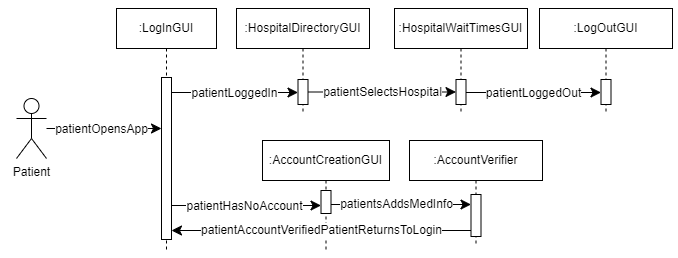

The diagram above was exported from draw.io. Its source (the exported page's mxGraphModel, read from the mxfile embedded in the PNG):
<mxGraphModel dx="789" dy="494" grid="0" gridSize="10" guides="1" tooltips="1" connect="1" arrows="1" fold="1" page="1" pageScale="1" pageWidth="850" pageHeight="1100" background="#ffffff" math="0" shadow="0">
  <root>
    <mxCell id="0" />
    <mxCell id="1" parent="0" />
    <mxCell id="E6NOx3_vWvqfJ0P1HMbt-11" value="" style="rounded=0;whiteSpace=wrap;html=1;strokeColor=none;" vertex="1" parent="1">
      <mxGeometry x="633" y="42" width="120" height="258" as="geometry" />
    </mxCell>
    <mxCell id="E6NOx3_vWvqfJ0P1HMbt-10" value="" style="rounded=0;whiteSpace=wrap;html=1;strokeColor=none;" vertex="1" parent="1">
      <mxGeometry x="75" y="50" width="120" height="174" as="geometry" />
    </mxCell>
    <mxCell id="aM9ryv3xv72pqoxQDRHE-1" value=":LogInGUI" style="shape=umlLifeline;perimeter=lifelinePerimeter;whiteSpace=wrap;html=1;container=0;dropTarget=0;collapsible=0;recursiveResize=0;outlineConnect=0;portConstraint=eastwest;newEdgeStyle={&quot;edgeStyle&quot;:&quot;elbowEdgeStyle&quot;,&quot;elbow&quot;:&quot;vertical&quot;,&quot;curved&quot;:0,&quot;rounded&quot;:0};" parent="1" vertex="1">
      <mxGeometry x="191" y="50" width="100" height="243" as="geometry" />
    </mxCell>
    <mxCell id="aM9ryv3xv72pqoxQDRHE-2" value="" style="html=1;points=[];perimeter=orthogonalPerimeter;outlineConnect=0;targetShapes=umlLifeline;portConstraint=eastwest;newEdgeStyle={&quot;edgeStyle&quot;:&quot;elbowEdgeStyle&quot;,&quot;elbow&quot;:&quot;vertical&quot;,&quot;curved&quot;:0,&quot;rounded&quot;:0};" parent="aM9ryv3xv72pqoxQDRHE-1" vertex="1">
      <mxGeometry x="45" y="69" width="10" height="162" as="geometry" />
    </mxCell>
    <mxCell id="aM9ryv3xv72pqoxQDRHE-5" value=":AccountCreationGUI" style="shape=umlLifeline;perimeter=lifelinePerimeter;whiteSpace=wrap;html=1;container=0;dropTarget=0;collapsible=0;recursiveResize=0;outlineConnect=0;portConstraint=eastwest;newEdgeStyle={&quot;edgeStyle&quot;:&quot;elbowEdgeStyle&quot;,&quot;elbow&quot;:&quot;vertical&quot;,&quot;curved&quot;:0,&quot;rounded&quot;:0};" parent="1" vertex="1">
      <mxGeometry x="337" y="182" width="127" height="111" as="geometry" />
    </mxCell>
    <mxCell id="aM9ryv3xv72pqoxQDRHE-6" value="" style="html=1;points=[];perimeter=orthogonalPerimeter;outlineConnect=0;targetShapes=umlLifeline;portConstraint=eastwest;newEdgeStyle={&quot;edgeStyle&quot;:&quot;elbowEdgeStyle&quot;,&quot;elbow&quot;:&quot;vertical&quot;,&quot;curved&quot;:0,&quot;rounded&quot;:0};" parent="aM9ryv3xv72pqoxQDRHE-5" vertex="1">
      <mxGeometry x="58.5" y="50" width="10" height="23" as="geometry" />
    </mxCell>
    <mxCell id="JPjZ9n4mydb_W1zHjXlX-1" value="" style="edgeStyle=none;curved=1;rounded=0;orthogonalLoop=1;jettySize=auto;html=1;fontSize=12;startSize=8;endSize=8;" parent="1" source="W02SHAz67EgGQIxPDvYj-1" target="aM9ryv3xv72pqoxQDRHE-2" edge="1">
      <mxGeometry relative="1" as="geometry" />
    </mxCell>
    <mxCell id="FpNr1gH__5IdUl0Pg7lG-1" value="patientOpensApp" style="edgeLabel;html=1;align=center;verticalAlign=middle;resizable=0;points=[];fontSize=12;" parent="JPjZ9n4mydb_W1zHjXlX-1" vertex="1" connectable="0">
      <mxGeometry x="0.0756" y="2" relative="1" as="geometry">
        <mxPoint x="-8" y="2" as="offset" />
      </mxGeometry>
    </mxCell>
    <mxCell id="W02SHAz67EgGQIxPDvYj-1" value="Patient" style="shape=umlActor;verticalLabelPosition=bottom;verticalAlign=top;html=1;outlineConnect=0;" parent="1" vertex="1">
      <mxGeometry x="91" y="140" width="30" height="60" as="geometry" />
    </mxCell>
    <mxCell id="JPjZ9n4mydb_W1zHjXlX-2" style="edgeStyle=elbowEdgeStyle;curved=0;rounded=0;orthogonalLoop=1;jettySize=auto;html=1;elbow=vertical;fontSize=12;startSize=8;endSize=8;" parent="1" source="aM9ryv3xv72pqoxQDRHE-2" target="aM9ryv3xv72pqoxQDRHE-6" edge="1">
      <mxGeometry relative="1" as="geometry">
        <Array as="points">
          <mxPoint x="321" y="247" />
        </Array>
      </mxGeometry>
    </mxCell>
    <mxCell id="JPjZ9n4mydb_W1zHjXlX-3" value="patientHasNoAccount" style="edgeLabel;html=1;align=center;verticalAlign=middle;resizable=0;points=[];fontSize=12;" parent="JPjZ9n4mydb_W1zHjXlX-2" vertex="1" connectable="0">
      <mxGeometry x="0.125" y="1" relative="1" as="geometry">
        <mxPoint x="-12" y="1" as="offset" />
      </mxGeometry>
    </mxCell>
    <mxCell id="FpNr1gH__5IdUl0Pg7lG-3" value=":AccountVerifier" style="shape=umlLifeline;perimeter=lifelinePerimeter;whiteSpace=wrap;html=1;container=0;dropTarget=0;collapsible=0;recursiveResize=0;outlineConnect=0;portConstraint=eastwest;newEdgeStyle={&quot;edgeStyle&quot;:&quot;elbowEdgeStyle&quot;,&quot;elbow&quot;:&quot;vertical&quot;,&quot;curved&quot;:0,&quot;rounded&quot;:0};" parent="1" vertex="1">
      <mxGeometry x="484" y="182" width="133" height="106" as="geometry" />
    </mxCell>
    <mxCell id="FpNr1gH__5IdUl0Pg7lG-4" value="" style="html=1;points=[];perimeter=orthogonalPerimeter;outlineConnect=0;targetShapes=umlLifeline;portConstraint=eastwest;newEdgeStyle={&quot;edgeStyle&quot;:&quot;elbowEdgeStyle&quot;,&quot;elbow&quot;:&quot;vertical&quot;,&quot;curved&quot;:0,&quot;rounded&quot;:0};" parent="FpNr1gH__5IdUl0Pg7lG-3" vertex="1">
      <mxGeometry x="61.5" y="54" width="10" height="42" as="geometry" />
    </mxCell>
    <mxCell id="FpNr1gH__5IdUl0Pg7lG-5" value="" style="edgeStyle=elbowEdgeStyle;curved=0;rounded=0;orthogonalLoop=1;jettySize=auto;html=1;elbow=vertical;fontSize=12;startSize=8;endSize=8;" parent="1" source="aM9ryv3xv72pqoxQDRHE-6" target="FpNr1gH__5IdUl0Pg7lG-4" edge="1">
      <mxGeometry relative="1" as="geometry" />
    </mxCell>
    <mxCell id="FpNr1gH__5IdUl0Pg7lG-10" value="patientsAddsMedInfo" style="edgeLabel;html=1;align=center;verticalAlign=middle;resizable=0;points=[];fontSize=12;" parent="FpNr1gH__5IdUl0Pg7lG-5" vertex="1" connectable="0">
      <mxGeometry x="0.2034" relative="1" as="geometry">
        <mxPoint x="-19" y="-1" as="offset" />
      </mxGeometry>
    </mxCell>
    <mxCell id="FpNr1gH__5IdUl0Pg7lG-11" value="patientAccountVerifiedPatientReturnsToLogin" style="edgeStyle=elbowEdgeStyle;curved=0;rounded=0;orthogonalLoop=1;jettySize=auto;html=1;elbow=vertical;fontSize=12;startSize=8;endSize=8;" parent="1" source="FpNr1gH__5IdUl0Pg7lG-4" target="aM9ryv3xv72pqoxQDRHE-2" edge="1">
      <mxGeometry relative="1" as="geometry">
        <mxPoint x="249" y="255" as="targetPoint" />
        <Array as="points">
          <mxPoint x="395" y="272" />
        </Array>
      </mxGeometry>
    </mxCell>
    <mxCell id="FpNr1gH__5IdUl0Pg7lG-12" value=":HospitalDirectoryGUI" style="shape=umlLifeline;perimeter=lifelinePerimeter;whiteSpace=wrap;html=1;container=0;dropTarget=0;collapsible=0;recursiveResize=0;outlineConnect=0;portConstraint=eastwest;newEdgeStyle={&quot;edgeStyle&quot;:&quot;elbowEdgeStyle&quot;,&quot;elbow&quot;:&quot;vertical&quot;,&quot;curved&quot;:0,&quot;rounded&quot;:0};" parent="1" vertex="1">
      <mxGeometry x="311" y="50" width="133" height="106" as="geometry" />
    </mxCell>
    <mxCell id="FpNr1gH__5IdUl0Pg7lG-13" value="" style="html=1;points=[];perimeter=orthogonalPerimeter;outlineConnect=0;targetShapes=umlLifeline;portConstraint=eastwest;newEdgeStyle={&quot;edgeStyle&quot;:&quot;elbowEdgeStyle&quot;,&quot;elbow&quot;:&quot;vertical&quot;,&quot;curved&quot;:0,&quot;rounded&quot;:0};" parent="FpNr1gH__5IdUl0Pg7lG-12" vertex="1">
      <mxGeometry x="61.5" y="71" width="10" height="25" as="geometry" />
    </mxCell>
    <mxCell id="FpNr1gH__5IdUl0Pg7lG-14" style="edgeStyle=elbowEdgeStyle;curved=0;rounded=0;orthogonalLoop=1;jettySize=auto;html=1;elbow=vertical;fontSize=12;startSize=8;endSize=8;" parent="1" source="aM9ryv3xv72pqoxQDRHE-2" target="FpNr1gH__5IdUl0Pg7lG-13" edge="1">
      <mxGeometry relative="1" as="geometry" />
    </mxCell>
    <mxCell id="FpNr1gH__5IdUl0Pg7lG-15" value="patientLoggedIn" style="edgeLabel;html=1;align=center;verticalAlign=middle;resizable=0;points=[];fontSize=12;" parent="FpNr1gH__5IdUl0Pg7lG-14" vertex="1" connectable="0">
      <mxGeometry x="-0.2045" relative="1" as="geometry">
        <mxPoint x="12" as="offset" />
      </mxGeometry>
    </mxCell>
    <mxCell id="E6NOx3_vWvqfJ0P1HMbt-2" value=":HospitalWaitTimesGUI" style="shape=umlLifeline;perimeter=lifelinePerimeter;whiteSpace=wrap;html=1;container=0;dropTarget=0;collapsible=0;recursiveResize=0;outlineConnect=0;portConstraint=eastwest;newEdgeStyle={&quot;edgeStyle&quot;:&quot;elbowEdgeStyle&quot;,&quot;elbow&quot;:&quot;vertical&quot;,&quot;curved&quot;:0,&quot;rounded&quot;:0};" vertex="1" parent="1">
      <mxGeometry x="469" y="50" width="133" height="106" as="geometry" />
    </mxCell>
    <mxCell id="E6NOx3_vWvqfJ0P1HMbt-3" value="" style="html=1;points=[];perimeter=orthogonalPerimeter;outlineConnect=0;targetShapes=umlLifeline;portConstraint=eastwest;newEdgeStyle={&quot;edgeStyle&quot;:&quot;elbowEdgeStyle&quot;,&quot;elbow&quot;:&quot;vertical&quot;,&quot;curved&quot;:0,&quot;rounded&quot;:0};" vertex="1" parent="E6NOx3_vWvqfJ0P1HMbt-2">
      <mxGeometry x="61.5" y="71" width="10" height="25" as="geometry" />
    </mxCell>
    <mxCell id="E6NOx3_vWvqfJ0P1HMbt-4" value="patientSelectsHospital" style="edgeStyle=elbowEdgeStyle;curved=0;rounded=0;orthogonalLoop=1;jettySize=auto;html=1;elbow=horizontal;fontSize=12;startSize=8;endSize=8;" edge="1" parent="1" source="FpNr1gH__5IdUl0Pg7lG-13" target="E6NOx3_vWvqfJ0P1HMbt-3">
      <mxGeometry relative="1" as="geometry" />
    </mxCell>
    <mxCell id="E6NOx3_vWvqfJ0P1HMbt-5" value=":LogOutGUI" style="shape=umlLifeline;perimeter=lifelinePerimeter;whiteSpace=wrap;html=1;container=0;dropTarget=0;collapsible=0;recursiveResize=0;outlineConnect=0;portConstraint=eastwest;newEdgeStyle={&quot;edgeStyle&quot;:&quot;elbowEdgeStyle&quot;,&quot;elbow&quot;:&quot;vertical&quot;,&quot;curved&quot;:0,&quot;rounded&quot;:0};" vertex="1" parent="1">
      <mxGeometry x="614" y="50" width="133" height="106" as="geometry" />
    </mxCell>
    <mxCell id="E6NOx3_vWvqfJ0P1HMbt-6" value="" style="html=1;points=[];perimeter=orthogonalPerimeter;outlineConnect=0;targetShapes=umlLifeline;portConstraint=eastwest;newEdgeStyle={&quot;edgeStyle&quot;:&quot;elbowEdgeStyle&quot;,&quot;elbow&quot;:&quot;vertical&quot;,&quot;curved&quot;:0,&quot;rounded&quot;:0};" vertex="1" parent="E6NOx3_vWvqfJ0P1HMbt-5">
      <mxGeometry x="61.5" y="71" width="10" height="25" as="geometry" />
    </mxCell>
    <mxCell id="E6NOx3_vWvqfJ0P1HMbt-7" style="edgeStyle=elbowEdgeStyle;curved=0;rounded=0;orthogonalLoop=1;jettySize=auto;html=1;elbow=vertical;fontSize=12;startSize=8;endSize=8;" edge="1" parent="1" source="E6NOx3_vWvqfJ0P1HMbt-3" target="E6NOx3_vWvqfJ0P1HMbt-6">
      <mxGeometry relative="1" as="geometry" />
    </mxCell>
    <mxCell id="E6NOx3_vWvqfJ0P1HMbt-9" value="patientLoggedOut" style="edgeLabel;html=1;align=center;verticalAlign=middle;resizable=0;points=[];fontSize=12;" vertex="1" connectable="0" parent="E6NOx3_vWvqfJ0P1HMbt-7">
      <mxGeometry x="0.1765" relative="1" as="geometry">
        <mxPoint x="-12" as="offset" />
      </mxGeometry>
    </mxCell>
  </root>
</mxGraphModel>